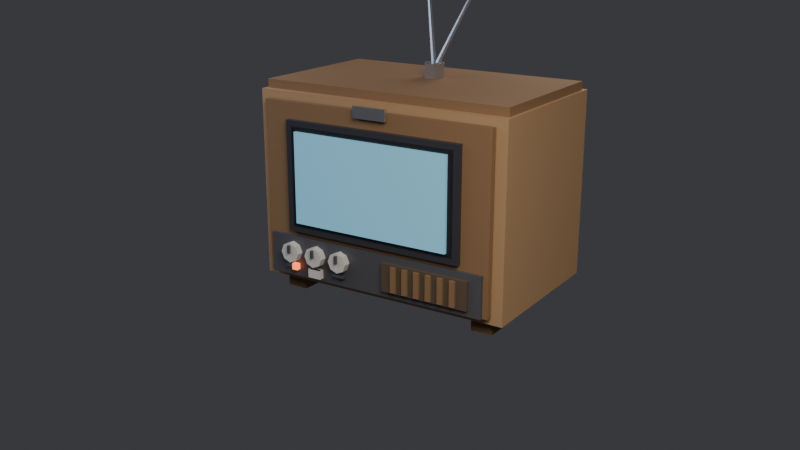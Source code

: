 # Source: lowpoly_old_tv.blend  (saved by Blender 5.2.45; exported with 4.5.12 LTS)
import bpy
from mathutils import Matrix  # noqa: F401  (used for matrix-valued properties, if any)

bpy.ops.wm.read_factory_settings(use_empty=True)
scene = bpy.context.scene
scene.name = 'Scene'

# ---- collections
col_collection = bpy.data.collections.new('Collection'); scene.collection.children.link(col_collection)

# ---- materials (node trees are filled in below, after node groups)
mat_wood = bpy.data.materials.new('Wood')
mat_wood.diffuse_color = (0.52, 0.32, 0.16, 1.0)
mat_wooddark = bpy.data.materials.new('WoodDark')
mat_wooddark.diffuse_color = (0.3, 0.17, 0.08, 1.0)
mat_leg = bpy.data.materials.new('Leg')
mat_leg.diffuse_color = (0.22, 0.12, 0.06, 1.0)
mat_bezel = bpy.data.materials.new('Bezel')
mat_bezel.diffuse_color = (0.05, 0.05, 0.06, 1.0)
mat_metal = bpy.data.materials.new('Metal')
mat_metal.diffuse_color = (0.65, 0.66, 0.7, 1.0)
mat_screen = bpy.data.materials.new('Screen')
mat_screen.diffuse_color = (0.25, 0.55, 0.7, 1.0)
mat_plastic = bpy.data.materials.new('Plastic')
mat_plastic.diffuse_color = (0.1, 0.1, 0.11, 1.0)
mat_speaker = bpy.data.materials.new('Speaker')
mat_speaker.diffuse_color = (0.12, 0.08, 0.05, 1.0)
mat_knob = bpy.data.materials.new('Knob')
mat_knob.diffuse_color = (0.85, 0.82, 0.75, 1.0)
mat_led = bpy.data.materials.new('LED')
mat_led.diffuse_color = (1.0, 0.25, 0.05, 1.0)

# ---- material node trees
mat_wood.use_nodes = True; mat_wood.node_tree.nodes.clear()
_N = mat_wood.node_tree.nodes; _L = mat_wood.node_tree.links
n0 = _N.new('ShaderNodeOutputMaterial'); n0.name = 'Material Output'; n0.location = (0, 0)
n1 = _N.new('ShaderNodeBsdfPrincipled'); n1.name = 'Principled BSDF'; n1.location = (0, 0)
n1.inputs[0].default_value = (0.52, 0.32, 0.16, 1.0)
n1.inputs[2].default_value = 0.75
n1.inputs[10].default_value = 0.005
_L.new(n1.outputs[0], n0.inputs[0])
n0.is_active_output = True
mat_wooddark.use_nodes = True; mat_wooddark.node_tree.nodes.clear()
_N = mat_wooddark.node_tree.nodes; _L = mat_wooddark.node_tree.links
n0 = _N.new('ShaderNodeOutputMaterial'); n0.name = 'Material Output'; n0.location = (0, 0)
n1 = _N.new('ShaderNodeBsdfPrincipled'); n1.name = 'Principled BSDF'; n1.location = (0, 0)
n1.inputs[0].default_value = (0.3, 0.17, 0.08, 1.0)
n1.inputs[2].default_value = 0.8
n1.inputs[10].default_value = 0.005
_L.new(n1.outputs[0], n0.inputs[0])
n0.is_active_output = True
mat_leg.use_nodes = True; mat_leg.node_tree.nodes.clear()
_N = mat_leg.node_tree.nodes; _L = mat_leg.node_tree.links
n0 = _N.new('ShaderNodeOutputMaterial'); n0.name = 'Material Output'; n0.location = (0, 0)
n1 = _N.new('ShaderNodeBsdfPrincipled'); n1.name = 'Principled BSDF'; n1.location = (0, 0)
n1.inputs[0].default_value = (0.22, 0.12, 0.06, 1.0)
n1.inputs[2].default_value = 0.8
n1.inputs[10].default_value = 0.005
_L.new(n1.outputs[0], n0.inputs[0])
n0.is_active_output = True
mat_bezel.use_nodes = True; mat_bezel.node_tree.nodes.clear()
_N = mat_bezel.node_tree.nodes; _L = mat_bezel.node_tree.links
n0 = _N.new('ShaderNodeOutputMaterial'); n0.name = 'Material Output'; n0.location = (0, 0)
n1 = _N.new('ShaderNodeBsdfPrincipled'); n1.name = 'Principled BSDF'; n1.location = (0, 0)
n1.inputs[0].default_value = (0.05, 0.05, 0.06, 1.0)
n1.inputs[2].default_value = 0.35
n1.inputs[10].default_value = 0.005
_L.new(n1.outputs[0], n0.inputs[0])
n0.is_active_output = True
mat_metal.use_nodes = True; mat_metal.node_tree.nodes.clear()
_N = mat_metal.node_tree.nodes; _L = mat_metal.node_tree.links
n0 = _N.new('ShaderNodeOutputMaterial'); n0.name = 'Material Output'; n0.location = (0, 0)
n1 = _N.new('ShaderNodeBsdfPrincipled'); n1.name = 'Principled BSDF'; n1.location = (0, 0)
n1.inputs[0].default_value = (0.65, 0.66, 0.7, 1.0)
n1.inputs[1].default_value = 0.9
n1.inputs[2].default_value = 0.3
n1.inputs[10].default_value = 0.005
_L.new(n1.outputs[0], n0.inputs[0])
n0.is_active_output = True
mat_screen.use_nodes = True; mat_screen.node_tree.nodes.clear()
_N = mat_screen.node_tree.nodes; _L = mat_screen.node_tree.links
n0 = _N.new('ShaderNodeOutputMaterial'); n0.name = 'Material Output'; n0.location = (0, 0)
n1 = _N.new('ShaderNodeBsdfPrincipled'); n1.name = 'Principled BSDF'; n1.location = (0, 0)
n1.inputs[0].default_value = (0.25, 0.55, 0.7, 1.0)
n1.inputs[2].default_value = 0.2
n1.inputs[10].default_value = 0.005
n1.inputs[27].default_value = (0.15, 0.4, 0.55, 1.0)
n1.inputs[28].default_value = 0.6
_L.new(n1.outputs[0], n0.inputs[0])
n0.is_active_output = True
mat_plastic.use_nodes = True; mat_plastic.node_tree.nodes.clear()
_N = mat_plastic.node_tree.nodes; _L = mat_plastic.node_tree.links
n0 = _N.new('ShaderNodeOutputMaterial'); n0.name = 'Material Output'; n0.location = (0, 0)
n1 = _N.new('ShaderNodeBsdfPrincipled'); n1.name = 'Principled BSDF'; n1.location = (0, 0)
n1.inputs[0].default_value = (0.1, 0.1, 0.11, 1.0)
n1.inputs[2].default_value = 0.45
n1.inputs[10].default_value = 0.005
_L.new(n1.outputs[0], n0.inputs[0])
n0.is_active_output = True
mat_speaker.use_nodes = True; mat_speaker.node_tree.nodes.clear()
_N = mat_speaker.node_tree.nodes; _L = mat_speaker.node_tree.links
n0 = _N.new('ShaderNodeOutputMaterial'); n0.name = 'Material Output'; n0.location = (0, 0)
n1 = _N.new('ShaderNodeBsdfPrincipled'); n1.name = 'Principled BSDF'; n1.location = (0, 0)
n1.inputs[0].default_value = (0.12, 0.08, 0.05, 1.0)
n1.inputs[2].default_value = 0.95
n1.inputs[10].default_value = 0.005
_L.new(n1.outputs[0], n0.inputs[0])
n0.is_active_output = True
mat_knob.use_nodes = True; mat_knob.node_tree.nodes.clear()
_N = mat_knob.node_tree.nodes; _L = mat_knob.node_tree.links
n0 = _N.new('ShaderNodeOutputMaterial'); n0.name = 'Material Output'; n0.location = (0, 0)
n1 = _N.new('ShaderNodeBsdfPrincipled'); n1.name = 'Principled BSDF'; n1.location = (0, 0)
n1.inputs[0].default_value = (0.85, 0.82, 0.75, 1.0)
n1.inputs[2].default_value = 0.3
n1.inputs[10].default_value = 0.005
_L.new(n1.outputs[0], n0.inputs[0])
n0.is_active_output = True
mat_led.use_nodes = True; mat_led.node_tree.nodes.clear()
_N = mat_led.node_tree.nodes; _L = mat_led.node_tree.links
n0 = _N.new('ShaderNodeOutputMaterial'); n0.name = 'Material Output'; n0.location = (0, 0)
n1 = _N.new('ShaderNodeBsdfPrincipled'); n1.name = 'Principled BSDF'; n1.location = (0, 0)
n1.inputs[0].default_value = (0.9, 0.15, 0.05, 1.0)
n1.inputs[10].default_value = 0.005
n1.inputs[27].default_value = (1.0, 0.2, 0.05, 1.0)
n1.inputs[28].default_value = 2.0
_L.new(n1.outputs[0], n0.inputs[0])
n0.is_active_output = True

# ---- world
world_world = bpy.data.worlds.new('World'); scene.world = world_world
world_world.use_nodes = True; world_world.node_tree.nodes.clear()
_N = world_world.node_tree.nodes; _L = world_world.node_tree.links
n0 = _N.new('ShaderNodeOutputWorld'); n0.name = 'World Output'; n0.location = (200, 100)
n1 = _N.new('ShaderNodeBackground'); n1.name = 'Background'; n1.location = (-200, 100)
n1.inputs[0].default_value = (0.08, 0.08, 0.09, 1.0)
n1.inputs[1].default_value = 0.6
_L.new(n1.outputs[0], n0.inputs[0])
n0.is_active_output = True
world_world.color = (0.05088, 0.05088, 0.05088)
world_world.sun_shadow_jitter_overblur = 0.0

# ---- cameras
cam_camera = bpy.data.cameras.new('Camera')
cam_camera.lens = 45.0

# ---- lights
light_key = bpy.data.lights.new('Key', 'AREA')
light_key.color = (1.0, 0.95, 0.88)
light_key.energy = 250.0
light_key.size = 3.0
light_fill = bpy.data.lights.new('Fill', 'AREA')
light_fill.color = (0.65, 0.75, 1.0)
light_fill.energy = 80.0
light_fill.size = 4.0
light_rim = bpy.data.lights.new('Rim', 'AREA')
light_rim.color = (1.0, 0.9, 0.8)
light_rim.energy = 120.0
light_rim.size = 3.0

# ---- meshes
me_tv_cabinet_mesh = bpy.data.meshes.new('TV_Cabinet_Mesh')
me_tv_cabinet_mesh.from_pydata([(0.85, 0.525, 0.1), (0.85, 0.525, 1.3), (0.85, -0.525, 0.1), (0.85, -0.525, 1.3), (-0.85, 0.525, 0.1), (-0.85, 0.525, 1.3), (-0.85, -0.525, 0.1), (-0.85, -0.525, 1.3), (0.782, -0.535, 0.148), (0.782, -0.535, 1.252), (0.782, -0.575, 0.148), (0.782, -0.575, 1.252), (-0.782, -0.535, 0.148), (-0.782, -0.535, 1.252), (-0.782, -0.575, 0.148), (-0.782, -0.575, 1.252), (0.5975, -0.615, 0.2), (0.5975, -0.615, 0.36), (0.5975, -0.635, 0.2), (0.5975, -0.635, 0.36), (0.5625, -0.615, 0.2), (0.5625, -0.615, 0.36), (0.5625, -0.635, 0.2), (0.5625, -0.635, 0.36), (0.5175, -0.615, 0.2), (0.5175, -0.615, 0.36), (0.5175, -0.635, 0.2), (0.5175, -0.635, 0.36), (0.4825, -0.615, 0.2), (0.4825, -0.615, 0.36), (0.4825, -0.635, 0.2), (0.4825, -0.635, 0.36), (0.4375, -0.615, 0.2), (0.4375, -0.615, 0.36), (0.4375, -0.635, 0.2), (0.4375, -0.635, 0.36), (0.4025, -0.615, 0.2), (0.4025, -0.615, 0.36), (0.4025, -0.635, 0.2), (0.4025, -0.635, 0.36), (0.3575, -0.615, 0.2), (0.3575, -0.615, 0.36), (0.3575, -0.635, 0.2), (0.3575, -0.635, 0.36), (0.3225, -0.615, 0.2), (0.3225, -0.615, 0.36), (0.3225, -0.635, 0.2), (0.3225, -0.635, 0.36), (0.2775, -0.615, 0.2), (0.2775, -0.615, 0.36), (0.2775, -0.635, 0.2), (0.2775, -0.635, 0.36), (0.2425, -0.615, 0.2), (0.2425, -0.615, 0.36), (0.2425, -0.635, 0.2), (0.2425, -0.635, 0.36), (0.1975, -0.615, 0.2), (0.1975, -0.615, 0.36), (0.1975, -0.635, 0.2), (0.1975, -0.635, 0.36), (0.1625, -0.615, 0.2), (0.1625, -0.615, 0.36), (0.1625, -0.635, 0.2), (0.1625, -0.635, 0.36), (0.833, 0.483, 1.285), (0.833, 0.483, 1.355), (0.833, -0.483, 1.285), (0.833, -0.483, 1.355), (-0.833, 0.483, 1.285), (-0.833, 0.483, 1.355), (-0.833, -0.483, 1.285), (-0.833, -0.483, 1.355), (0.75, 0.45, 0.0), (0.75, 0.45, 0.12), (0.75, 0.31, 0.0), (0.75, 0.31, 0.12), (0.61, 0.45, 0.0), (0.61, 0.45, 0.12), (0.61, 0.31, 0.0), (0.61, 0.31, 0.12), (-0.61, 0.45, 0.0), (-0.61, 0.45, 0.12), (-0.61, 0.31, 0.0), (-0.61, 0.31, 0.12), (-0.75, 0.45, 0.0), (-0.75, 0.45, 0.12), (-0.75, 0.31, 0.0), (-0.75, 0.31, 0.12), (0.75, -0.31, 0.0), (0.75, -0.31, 0.12), (0.75, -0.45, 0.0), (0.75, -0.45, 0.12), (0.61, -0.31, 0.0), (0.61, -0.31, 0.12), (0.61, -0.45, 0.0), (0.61, -0.45, 0.12), (-0.61, -0.31, 0.0), (-0.61, -0.31, 0.12), (-0.61, -0.45, 0.0), (-0.61, -0.45, 0.12), (-0.75, -0.31, 0.0), (-0.75, -0.31, 0.12), (-0.75, -0.45, 0.0), (-0.75, -0.45, 0.12), (0.595, 0.545, 0.43), (0.595, 0.545, 0.47), (0.595, 0.525, 0.43), (0.595, 0.525, 0.47), (-0.595, 0.545, 0.43), (-0.595, 0.545, 0.47), (-0.595, 0.525, 0.43), (-0.595, 0.525, 0.47), (0.595, 0.545, 0.61), (0.595, 0.545, 0.65), (0.595, 0.525, 0.61), (0.595, 0.525, 0.65), (-0.595, 0.545, 0.61), (-0.595, 0.545, 0.65), (-0.595, 0.525, 0.61), (-0.595, 0.525, 0.65), (0.595, 0.545, 0.79), (0.595, 0.545, 0.83), (0.595, 0.525, 0.79), (0.595, 0.525, 0.83), (-0.595, 0.545, 0.79), (-0.595, 0.545, 0.83), (-0.595, 0.525, 0.79), (-0.595, 0.525, 0.83), (0.595, 0.545, 0.97), (0.595, 0.545, 1.01), (0.595, 0.525, 0.97), (0.595, 0.525, 1.01), (-0.595, 0.545, 0.97), (-0.595, 0.545, 1.01), (-0.595, 0.525, 0.97), (-0.595, 0.525, 1.01)], [], [(0, 1, 3, 2), (2, 3, 7, 6), (6, 7, 5, 4), (4, 5, 1, 0), (2, 6, 4, 0), (7, 3, 1, 5), (8, 9, 11, 10), (10, 11, 15, 14), (14, 15, 13, 12), (12, 13, 9, 8), (10, 14, 12, 8), (15, 11, 9, 13), (16, 17, 19, 18), (18, 19, 23, 22), (22, 23, 21, 20), (20, 21, 17, 16), (18, 22, 20, 16), (23, 19, 17, 21), (24, 25, 27, 26), (26, 27, 31, 30), (30, 31, 29, 28), (28, 29, 25, 24), (26, 30, 28, 24), (31, 27, 25, 29), (32, 33, 35, 34), (34, 35, 39, 38), (38, 39, 37, 36), (36, 37, 33, 32), (34, 38, 36, 32), (39, 35, 33, 37), (40, 41, 43, 42), (42, 43, 47, 46), (46, 47, 45, 44), (44, 45, 41, 40), (42, 46, 44, 40), (47, 43, 41, 45), (48, 49, 51, 50), (50, 51, 55, 54), (54, 55, 53, 52), (52, 53, 49, 48), (50, 54, 52, 48), (55, 51, 49, 53), (56, 57, 59, 58), (58, 59, 63, 62), (62, 63, 61, 60), (60, 61, 57, 56), (58, 62, 60, 56), (63, 59, 57, 61), (64, 65, 67, 66), (66, 67, 71, 70), (70, 71, 69, 68), (68, 69, 65, 64), (66, 70, 68, 64), (71, 67, 65, 69), (72, 73, 75, 74), (74, 75, 79, 78), (78, 79, 77, 76), (76, 77, 73, 72), (74, 78, 76, 72), (79, 75, 73, 77), (80, 81, 83, 82), (82, 83, 87, 86), (86, 87, 85, 84), (84, 85, 81, 80), (82, 86, 84, 80), (87, 83, 81, 85), (88, 89, 91, 90), (90, 91, 95, 94), (94, 95, 93, 92), (92, 93, 89, 88), (90, 94, 92, 88), (95, 91, 89, 93), (96, 97, 99, 98), (98, 99, 103, 102), (102, 103, 101, 100), (100, 101, 97, 96), (98, 102, 100, 96), (103, 99, 97, 101), (104, 105, 107, 106), (106, 107, 111, 110), (110, 111, 109, 108), (108, 109, 105, 104), (106, 110, 108, 104), (111, 107, 105, 109), (112, 113, 115, 114), (114, 115, 119, 118), (118, 119, 117, 116), (116, 117, 113, 112), (114, 118, 116, 112), (119, 115, 113, 117), (120, 121, 123, 122), (122, 123, 127, 126), (126, 127, 125, 124), (124, 125, 121, 120), (122, 126, 124, 120), (127, 123, 121, 125), (128, 129, 131, 130), (130, 131, 135, 134), (134, 135, 133, 132), (132, 133, 129, 128), (130, 134, 132, 128), (135, 131, 129, 133)])
me_tv_cabinet_mesh.polygons.foreach_set('material_index', [0, 0, 0, 0, 0, 0, 1, 1, 1, 1, 1, 1, 1, 1, 1, 1, 1, 1, 1, 1, 1, 1, 1, 1, 1, 1, 1, 1, 1, 1, 1, 1, 1, 1, 1, 1, 1, 1, 1, 1, 1, 1, 1, 1, 1, 1, 1, 1, 1, 1, 1, 1, 1, 1, 2, 2, 2, 2, 2, 2, 2, 2, 2, 2, 2, 2, 2, 2, 2, 2, 2, 2, 2, 2, 2, 2, 2, 2, 1, 1, 1, 1, 1, 1, 1, 1, 1, 1, 1, 1, 1, 1, 1, 1, 1, 1, 1, 1, 1, 1, 1, 1])
me_tv_cabinet_mesh.materials.append(mat_wood)
me_tv_cabinet_mesh.materials.append(mat_wooddark)
me_tv_cabinet_mesh.materials.append(mat_leg)
me_tv_cabinet_mesh.update()
me_tv_bezel_mesh = bpy.data.meshes.new('TV_Bezel_Mesh')
me_tv_bezel_mesh.from_pydata([(0.6, -0.56, 0.446), (0.6, -0.56, 1.146), (0.6, -0.61, 0.446), (0.6, -0.61, 1.146), (-0.6, -0.56, 0.446), (-0.6, -0.56, 1.146), (-0.6, -0.61, 0.446), (-0.6, -0.61, 1.146), (0.564, -0.59, 0.481), (0.564, -0.59, 1.111), (0.564, -0.61, 0.481), (0.564, -0.61, 1.111), (-0.564, -0.59, 0.481), (-0.564, -0.59, 1.111), (-0.564, -0.61, 0.481), (-0.564, -0.61, 1.111), (0.11, -0.5825, 1.211), (0.11, -0.5825, 1.281), (0.11, -0.6075, 1.211), (0.11, -0.6075, 1.281), (-0.11, -0.5825, 1.211), (-0.11, -0.5825, 1.281), (-0.11, -0.6075, 1.211), (-0.11, -0.6075, 1.281)], [], [(0, 1, 3, 2), (2, 3, 7, 6), (6, 7, 5, 4), (4, 5, 1, 0), (2, 6, 4, 0), (7, 3, 1, 5), (8, 9, 11, 10), (10, 11, 15, 14), (14, 15, 13, 12), (12, 13, 9, 8), (10, 14, 12, 8), (15, 11, 9, 13), (16, 17, 19, 18), (18, 19, 23, 22), (22, 23, 21, 20), (20, 21, 17, 16), (18, 22, 20, 16), (23, 19, 17, 21)])
me_tv_bezel_mesh.polygons.foreach_set('material_index', [0, 0, 0, 0, 0, 0, 0, 0, 0, 0, 0, 0, 1, 1, 1, 1, 1, 1])
me_tv_bezel_mesh.materials.append(mat_bezel)
me_tv_bezel_mesh.materials.append(mat_metal)
me_tv_bezel_mesh.update()
me_tv_screen = bpy.data.meshes.new('TV_Screen')
me_tv_screen.from_pydata([(0.528, -0.6, 0.509), (0.528, -0.6, 1.083), (0.528, -0.63, 0.509), (0.528, -0.63, 1.083), (-0.528, -0.6, 0.509), (-0.528, -0.6, 1.083), (-0.528, -0.63, 0.509), (-0.528, -0.63, 1.083)], [], [(0, 1, 3, 2), (2, 3, 7, 6), (6, 7, 5, 4), (4, 5, 1, 0), (2, 6, 4, 0), (7, 3, 1, 5)])
me_tv_screen.materials.append(mat_screen)
me_tv_screen.update()
me_tv_controls_mesh = bpy.data.meshes.new('TV_Controls_Mesh')
me_tv_controls_mesh.from_pydata([(0.748, -0.5525, 0.15), (0.748, -0.5525, 0.41), (0.748, -0.5975, 0.15), (0.748, -0.5975, 0.41), (-0.748, -0.5525, 0.15), (-0.748, -0.5525, 0.41), (-0.748, -0.5975, 0.15), (-0.748, -0.5975, 0.41), (0.67, -0.59, 0.19), (0.67, -0.59, 0.37), (0.67, -0.62, 0.19), (0.67, -0.62, 0.37), (0.09, -0.59, 0.19), (0.09, -0.59, 0.37), (0.09, -0.62, 0.19), (0.09, -0.62, 0.37), (-0.285, -0.6425, 0.31), (-0.285, -0.5875, 0.31), (-0.266, -0.6425, 0.356), (-0.266, -0.5875, 0.356), (-0.22, -0.6425, 0.375), (-0.22, -0.5875, 0.375), (-0.174, -0.6425, 0.356), (-0.174, -0.5875, 0.356), (-0.155, -0.6425, 0.31), (-0.155, -0.5875, 0.31), (-0.174, -0.6425, 0.264), (-0.174, -0.5875, 0.264), (-0.22, -0.6425, 0.245), (-0.22, -0.5875, 0.245), (-0.266, -0.6425, 0.264), (-0.266, -0.5875, 0.264), (-0.2125, -0.64, 0.31), (-0.2125, -0.64, 0.36), (-0.2125, -0.66, 0.31), (-0.2125, -0.66, 0.36), (-0.2275, -0.64, 0.31), (-0.2275, -0.64, 0.36), (-0.2275, -0.66, 0.31), (-0.2275, -0.66, 0.36), (-0.465, -0.6425, 0.31), (-0.465, -0.5875, 0.31), (-0.446, -0.6425, 0.356), (-0.446, -0.5875, 0.356), (-0.4, -0.6425, 0.375), (-0.4, -0.5875, 0.375), (-0.354, -0.6425, 0.356), (-0.354, -0.5875, 0.356), (-0.335, -0.6425, 0.31), (-0.335, -0.5875, 0.31), (-0.354, -0.6425, 0.264), (-0.354, -0.5875, 0.264), (-0.4, -0.6425, 0.245), (-0.4, -0.5875, 0.245), (-0.446, -0.6425, 0.264), (-0.446, -0.5875, 0.264), (-0.3925, -0.64, 0.31), (-0.3925, -0.64, 0.36), (-0.3925, -0.66, 0.31), (-0.3925, -0.66, 0.36), (-0.4075, -0.64, 0.31), (-0.4075, -0.64, 0.36), (-0.4075, -0.66, 0.31), (-0.4075, -0.66, 0.36), (-0.645, -0.6425, 0.31), (-0.645, -0.5875, 0.31), (-0.626, -0.6425, 0.356), (-0.626, -0.5875, 0.356), (-0.58, -0.6425, 0.375), (-0.58, -0.5875, 0.375), (-0.534, -0.6425, 0.356), (-0.534, -0.5875, 0.356), (-0.515, -0.6425, 0.31), (-0.515, -0.5875, 0.31), (-0.534, -0.6425, 0.264), (-0.534, -0.5875, 0.264), (-0.58, -0.6425, 0.245), (-0.58, -0.5875, 0.245), (-0.626, -0.6425, 0.264), (-0.626, -0.5875, 0.264), (-0.5725, -0.64, 0.31), (-0.5725, -0.64, 0.36), (-0.5725, -0.66, 0.31), (-0.5725, -0.66, 0.36), (-0.5875, -0.64, 0.31), (-0.5875, -0.64, 0.36), (-0.5875, -0.66, 0.31), (-0.5875, -0.66, 0.36), (-0.355, -0.5975, 0.1725), (-0.355, -0.5975, 0.2275), (-0.355, -0.6325, 0.1725), (-0.355, -0.6325, 0.2275), (-0.445, -0.5975, 0.1725), (-0.445, -0.5975, 0.2275), (-0.445, -0.6325, 0.1725), (-0.445, -0.6325, 0.2275), (-0.53, -0.605, 0.2), (-0.53, -0.605, 0.24), (-0.53, -0.635, 0.2), (-0.53, -0.635, 0.24), (-0.57, -0.605, 0.2), (-0.57, -0.605, 0.24), (-0.57, -0.635, 0.2), (-0.57, -0.635, 0.24), (-0.18, -0.61, 0.2125), (-0.18, -0.61, 0.2275), (-0.18, -0.63, 0.2125), (-0.18, -0.63, 0.2275), (-0.26, -0.61, 0.2125), (-0.26, -0.61, 0.2275), (-0.26, -0.63, 0.2125), (-0.26, -0.63, 0.2275), (-0.36, -0.61, 0.2125), (-0.36, -0.61, 0.2275), (-0.36, -0.63, 0.2125), (-0.36, -0.63, 0.2275), (-0.44, -0.61, 0.2125), (-0.44, -0.61, 0.2275), (-0.44, -0.63, 0.2125), (-0.44, -0.63, 0.2275), (-0.54, -0.61, 0.2125), (-0.54, -0.61, 0.2275), (-0.54, -0.63, 0.2125), (-0.54, -0.63, 0.2275), (-0.62, -0.61, 0.2125), (-0.62, -0.61, 0.2275), (-0.62, -0.63, 0.2125), (-0.62, -0.63, 0.2275)], [], [(0, 1, 3, 2), (2, 3, 7, 6), (6, 7, 5, 4), (4, 5, 1, 0), (2, 6, 4, 0), (7, 3, 1, 5), (8, 9, 11, 10), (10, 11, 15, 14), (14, 15, 13, 12), (12, 13, 9, 8), (10, 14, 12, 8), (15, 11, 9, 13), (16, 18, 19, 17), (18, 20, 21, 19), (20, 22, 23, 21), (22, 24, 25, 23), (24, 26, 27, 25), (26, 28, 29, 27), (28, 30, 31, 29), (30, 16, 17, 31), (30, 28, 26, 24, 22, 20, 18, 16), (17, 19, 21, 23, 25, 27, 29, 31), (32, 33, 35, 34), (34, 35, 39, 38), (38, 39, 37, 36), (36, 37, 33, 32), (34, 38, 36, 32), (39, 35, 33, 37), (40, 42, 43, 41), (42, 44, 45, 43), (44, 46, 47, 45), (46, 48, 49, 47), (48, 50, 51, 49), (50, 52, 53, 51), (52, 54, 55, 53), (54, 40, 41, 55), (54, 52, 50, 48, 46, 44, 42, 40), (41, 43, 45, 47, 49, 51, 53, 55), (56, 57, 59, 58), (58, 59, 63, 62), (62, 63, 61, 60), (60, 61, 57, 56), (58, 62, 60, 56), (63, 59, 57, 61), (64, 66, 67, 65), (66, 68, 69, 67), (68, 70, 71, 69), (70, 72, 73, 71), (72, 74, 75, 73), (74, 76, 77, 75), (76, 78, 79, 77), (78, 64, 65, 79), (78, 76, 74, 72, 70, 68, 66, 64), (65, 67, 69, 71, 73, 75, 77, 79), (80, 81, 83, 82), (82, 83, 87, 86), (86, 87, 85, 84), (84, 85, 81, 80), (82, 86, 84, 80), (87, 83, 81, 85), (88, 89, 91, 90), (90, 91, 95, 94), (94, 95, 93, 92), (92, 93, 89, 88), (90, 94, 92, 88), (95, 91, 89, 93), (96, 97, 99, 98), (98, 99, 103, 102), (102, 103, 101, 100), (100, 101, 97, 96), (98, 102, 100, 96), (103, 99, 97, 101), (104, 105, 107, 106), (106, 107, 111, 110), (110, 111, 109, 108), (108, 109, 105, 104), (106, 110, 108, 104), (111, 107, 105, 109), (112, 113, 115, 114), (114, 115, 119, 118), (118, 119, 117, 116), (116, 117, 113, 112), (114, 118, 116, 112), (119, 115, 113, 117), (120, 121, 123, 122), (122, 123, 127, 126), (126, 127, 125, 124), (124, 125, 121, 120), (122, 126, 124, 120), (127, 123, 121, 125)])
me_tv_controls_mesh.polygons.foreach_set('material_index', [0, 0, 0, 0, 0, 0, 1, 1, 1, 1, 1, 1, 2, 2, 2, 2, 2, 2, 2, 2, 2, 2, 0, 0, 0, 0, 0, 0, 2, 2, 2, 2, 2, 2, 2, 2, 2, 2, 0, 0, 0, 0, 0, 0, 2, 2, 2, 2, 2, 2, 2, 2, 2, 2, 0, 0, 0, 0, 0, 0, 2, 2, 2, 2, 2, 2, 3, 3, 3, 3, 3, 3, 0, 0, 0, 0, 0, 0, 0, 0, 0, 0, 0, 0, 0, 0, 0, 0, 0, 0])
me_tv_controls_mesh.materials.append(mat_plastic)
me_tv_controls_mesh.materials.append(mat_speaker)
me_tv_controls_mesh.materials.append(mat_knob)
me_tv_controls_mesh.materials.append(mat_led)
me_tv_controls_mesh.update()
me_tv_antenna_mesh = bpy.data.meshes.new('TV_Antenna_Mesh')
me_tv_antenna_mesh.from_pydata([(-0.07, 0.12, 1.355), (-0.07, 0.12, 1.445), (-0.035, 0.05938, 1.355), (-0.035, 0.05938, 1.445), (0.035, 0.05938, 1.355), (0.035, 0.05938, 1.445), (0.07, 0.12, 1.355), (0.07, 0.12, 1.445), (0.035, 0.1806, 1.355), (0.035, 0.1806, 1.445), (-0.035, 0.1806, 1.355), (-0.035, 0.1806, 1.445), (-0.01226, 0.1303, 1.4), (0.2649, 0.4493, 2.195), (-0.01242, 0.1129, 1.407), (0.2648, 0.4398, 2.199), (0.004578, 0.1053, 1.404), (0.2741, 0.4356, 2.197), (0.01525, 0.118, 1.396), (0.28, 0.4426, 2.192), (0.004849, 0.1335, 1.393), (0.2743, 0.4511, 2.191), (0.2966, 0.4687, 2.17), (0.2966, 0.4687, 2.22), (0.2966, 0.4187, 2.17), (0.2966, 0.4187, 2.22), (0.2466, 0.4687, 2.17), (0.2466, 0.4687, 2.22), (0.2466, 0.4187, 2.17), (0.2466, 0.4187, 2.22), (-0.01226, 0.1097, 1.4), (-0.2783, 0.438, 2.195), (0.004849, 0.1065, 1.407), (-0.2689, 0.4363, 2.199), (0.01525, 0.122, 1.404), (-0.2632, 0.4448, 2.197), (0.004578, 0.1347, 1.396), (-0.2691, 0.4517, 2.192), (-0.01242, 0.1271, 1.393), (-0.2784, 0.4476, 2.191), (-0.2466, 0.4687, 2.17), (-0.2466, 0.4687, 2.22), (-0.2466, 0.4187, 2.17), (-0.2466, 0.4187, 2.22), (-0.2966, 0.4687, 2.17), (-0.2966, 0.4687, 2.22), (-0.2966, 0.4187, 2.17), (-0.2966, 0.4187, 2.22)], [], [(0, 2, 3, 1), (2, 4, 5, 3), (4, 6, 7, 5), (6, 8, 9, 7), (8, 10, 11, 9), (10, 0, 1, 11), (10, 8, 6, 4, 2, 0), (1, 3, 5, 7, 9, 11), (12, 14, 15, 13), (14, 16, 17, 15), (16, 18, 19, 17), (18, 20, 21, 19), (20, 12, 13, 21), (20, 18, 16, 14, 12), (13, 15, 17, 19, 21), (22, 23, 25, 24), (24, 25, 29, 28), (28, 29, 27, 26), (26, 27, 23, 22), (24, 28, 26, 22), (29, 25, 23, 27), (30, 32, 33, 31), (32, 34, 35, 33), (34, 36, 37, 35), (36, 38, 39, 37), (38, 30, 31, 39), (38, 36, 34, 32, 30), (31, 33, 35, 37, 39), (40, 41, 43, 42), (42, 43, 47, 46), (46, 47, 45, 44), (44, 45, 41, 40), (42, 46, 44, 40), (47, 43, 41, 45)])
me_tv_antenna_mesh.polygons.foreach_set('material_index', [0, 0, 0, 0, 0, 0, 0, 0, 0, 0, 0, 0, 0, 0, 0, 1, 1, 1, 1, 1, 1, 0, 0, 0, 0, 0, 0, 0, 1, 1, 1, 1, 1, 1])
me_tv_antenna_mesh.materials.append(mat_metal)
me_tv_antenna_mesh.materials.append(mat_plastic)
me_tv_antenna_mesh.update()

# ---- objects
ob_tv_cabinet = bpy.data.objects.new('TV_Cabinet', me_tv_cabinet_mesh)
ob_tv_bezel = bpy.data.objects.new('TV_Bezel', me_tv_bezel_mesh)
ob_tv_screen = bpy.data.objects.new('TV_Screen', me_tv_screen)
ob_tv_controls = bpy.data.objects.new('TV_Controls', me_tv_controls_mesh)
ob_tv_antenna = bpy.data.objects.new('TV_Antenna', me_tv_antenna_mesh)
ob_lowpoly_old_tv = bpy.data.objects.new('Lowpoly_Old_TV', None)
ob_key = bpy.data.objects.new('Key', light_key)
ob_fill = bpy.data.objects.new('Fill', light_fill)
ob_rim = bpy.data.objects.new('Rim', light_rim)
ob_camera = bpy.data.objects.new('Camera', cam_camera)

# ---- transforms, parenting, visibility, modifiers, constraints
ob_tv_cabinet.parent = ob_lowpoly_old_tv
ob_tv_cabinet.location = (0.0, 0.0, 0.0)
ob_tv_cabinet.rotation_euler = (0.0, -0.0, 3.142)
ob_tv_bezel.parent = ob_lowpoly_old_tv
ob_tv_bezel.location = (0.0, 0.0, 0.0)
ob_tv_bezel.rotation_euler = (0.0, -0.0, 3.142)
ob_tv_screen.parent = ob_lowpoly_old_tv
ob_tv_screen.location = (0.0, 0.0, 0.0)
ob_tv_screen.rotation_euler = (0.0, -0.0, 3.142)
ob_tv_controls.parent = ob_lowpoly_old_tv
ob_tv_controls.location = (0.0, 0.0, 0.0)
ob_tv_controls.rotation_euler = (0.0, -0.0, 3.142)
ob_tv_antenna.parent = ob_lowpoly_old_tv
ob_tv_antenna.location = (0.0, 0.0, 0.0)
ob_tv_antenna.rotation_euler = (0.0, -0.0, 3.142)
ob_lowpoly_old_tv.location = (0.0, 0.0, 0.0)
ob_lowpoly_old_tv.rotation_euler = (0.0, 0.0, 3.142)
ob_lowpoly_old_tv.empty_display_size = 0.3
ob_key.location = (3.0, -3.5, 3.5)
ob_fill.location = (-3.0, -2.0, 2.5)
ob_rim.location = (0.5, 3.5, 2.8)
ob_camera.location = (3.2, -5.2, 2.4)
ob_camera.rotation_euler = (1.257, 0.0, 0.576)

# ---- collection membership
col_collection.objects.link(ob_tv_cabinet)
col_collection.objects.link(ob_tv_bezel)
col_collection.objects.link(ob_tv_screen)
col_collection.objects.link(ob_tv_controls)
col_collection.objects.link(ob_tv_antenna)
col_collection.objects.link(ob_lowpoly_old_tv)
col_collection.objects.link(ob_key)
col_collection.objects.link(ob_fill)
col_collection.objects.link(ob_rim)
col_collection.objects.link(ob_camera)

# ---- scene / render settings (as saved in the file)
scene.camera = ob_camera
scene.frame_start = 1; scene.frame_end = 250; scene.frame_set(1)
scene.render.engine = 'BLENDER_EEVEE_NEXT'
scene.render.bake_bias = 0.0
scene.render.bake_samples = 0
scene.render.compositor_device = 'GPU'
scene.eevee.use_volume_custom_range = False
scene.eevee.fast_gi_thickness_near = 0.1
scene.eevee.fast_gi_thickness_far = 0.0
scene.eevee.ray_tracing_options.screen_trace_thickness = 0.1
bpy.context.view_layer.update()
